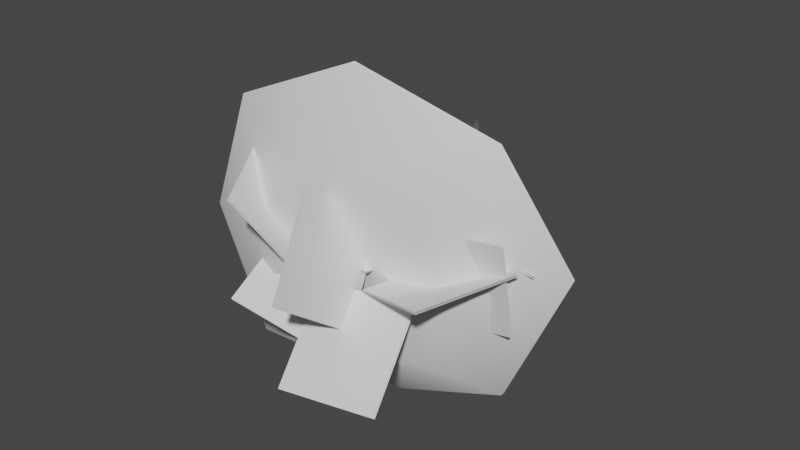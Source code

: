 # Source: FE_leaf_04-00.blend  (saved by Blender 3.0.42; exported with 4.5.12 LTS)
import bpy
from mathutils import Matrix  # noqa: F401  (used for matrix-valued properties, if any)

bpy.ops.wm.read_factory_settings(use_empty=True)
scene = bpy.context.scene
scene.name = 'Scene'

# ---- materials (node trees are filled in below, after node groups)
mat_material_009 = bpy.data.materials.new('Material.009')
mat_material_009.use_transparent_shadow = False

# ---- material node trees
mat_material_009.use_nodes = True; mat_material_009.node_tree.nodes.clear()
_N = mat_material_009.node_tree.nodes; _L = mat_material_009.node_tree.links
n0 = _N.new('ShaderNodeBsdfPrincipled'); n0.name = 'Principled BSDF'; n0.location = (10, 300)
n0.distribution = 'GGX'
n0.subsurface_method = 'RANDOM_WALK_SKIN'
n0.inputs[3].default_value = 1.45
n0.inputs[27].default_value = (0.0, 0.0, 0.0, 1.0)
n0.inputs[28].default_value = 1.0
n1 = _N.new('ShaderNodeOutputMaterial'); n1.name = 'Material Output'; n1.location = (300, 300)
_L.new(n0.outputs[0], n1.inputs[0])
n1.is_active_output = True

# ---- world
world_world = bpy.data.worlds.new('World'); scene.world = world_world
world_world.use_nodes = True; world_world.node_tree.nodes.clear()
_N = world_world.node_tree.nodes; _L = world_world.node_tree.links
n0 = _N.new('ShaderNodeOutputWorld'); n0.name = 'World Output'; n0.location = (300, 300)
n1 = _N.new('ShaderNodeBackground'); n1.name = 'Background'; n1.location = (10, 300)
n1.inputs[0].default_value = (0.05088, 0.05088, 0.05088, 1.0)
_L.new(n1.outputs[0], n0.inputs[0])
n0.is_active_output = True
world_world.color = (0.05088, 0.05088, 0.05088)
world_world.use_sun_shadow = False
world_world.sun_shadow_jitter_overblur = 0.0

# ---- meshes
me_fe_earth2_m_gmdl_005 = bpy.data.meshes.new('FE_earth2_M.gmdl.005')
me_fe_earth2_m_gmdl_005.from_pydata([(-0.07003, 0.09849, 6.076e-07), (-0.02594, 0.09849, 0.06096), (3.008e-07, 0.09849, 4.63e-07), (-0.02594, 0.09849, -0.06095), (-0.05185, -0.3759, -0.06292), (-0.07154, -0.3716, -0.02246), (-0.07003, 0.09849, 6.076e-07), (0.2451, -1.851, 0.08441), (0.2378, -1.853, 0.119), (0.2111, -1.866, 0.1028), (0.04653, -0.6404, 0.0578), (0.05989, -0.5304, 0.04866), (-0.02305, -0.5572, 0.05997), (-0.02199, -1.096, 0.0513), (0.04585, -1.102, 0.05112), (0.05382, -0.3498, 0.04435), (-0.02453, -0.3331, 0.05755), (-0.02594, 0.09849, 0.06096), (0.05188, 0.09848, 0.05188), (0.06095, 0.09848, -0.02594), (3.008e-07, 0.09849, 4.63e-07), (0.06095, 0.09848, -0.02594), (3.008e-07, 0.09849, 4.63e-07), (-0.07003, 0.09849, 6.076e-07), (3.008e-07, 0.09849, 4.63e-07), (0.05845, -0.3479, -0.02971), (0.04712, -0.5435, -0.03485), (0.03255, -1.096, -0.01027), (0.03576, -0.6497, -0.03064), (-0.06753, -0.5626, 0.006504), (-0.05128, -0.5358, -0.07716), (-0.03461, -1.095, -0.001333), (-0.2561, -1.65, 0.1039), (-0.2856, -1.631, 0.122), (-0.2868, -1.633, 0.0932), (0.4981, -1.042, 0.2622), (0.4651, -1.07, 0.2384), (0.5294, -1.055, 0.2117), (-0.1466, -1.316, 0.0693), (-0.1156, -1.38, 0.05595), (-0.01702, -1.207, 0.02718), (-0.1496, -1.318, 0.02132), (-0.1739, -1.387, 0.09336), (-0.1817, -1.392, 0.04444), (0.2044, -1.57, 0.07809), (0.2079, -1.559, 0.03245), (0.2259, -0.7613, 0.09039), (0.2561, -0.7031, 0.1202), (0.2785, -0.7117, 0.06511), (-0.415, -0.9791, -0.1552), (-0.3847, -0.9947, -0.1398), (-0.4245, -0.9829, -0.1245), (-0.1322, -0.6357, -0.0777), (-0.1623, -0.6099, -0.1091), (-0.1828, -0.6027, -0.05655), (-0.4245, -0.9829, -0.1245), (0.4658, -1.683, 0.03385), (0.4678, -1.685, 0.05962), (0.4629, -1.715, 0.05673), (0.1579, -1.609, 0.06398), (0.2237, -1.624, 0.03366), (0.2237, -1.623, 0.07929), (0.2259, -0.7613, 0.09039), (0.5294, -1.055, 0.2117), (-0.01702, -1.207, 0.02718), (0.06095, 0.09848, -0.02594), (0.05188, 0.09848, 0.05188), (-0.02594, 0.09849, 0.06096), (-0.01702, -1.207, 0.02718), (-0.4061, -1.444, 0.09436), (-0.407, -1.446, 0.06064), (-0.402, -1.482, 0.09358), (-0.4061, -1.444, 0.09436), (-0.407, -1.446, 0.06064), (-0.4061, -1.444, 0.09436), (-0.2143, -1.574, 0.3068), (-0.6604, -1.322, -0.2776), (-1.292, -1.58, 0.09341), (-0.8464, -1.832, 0.6778), (-0.2127, -1.589, 0.2991), (-0.8448, -1.847, 0.6701), (-1.291, -1.595, 0.0857), (-0.6587, -1.337, -0.2853), (-0.429, -1.322, 0.151), (-0.04574, -2.046, -0.06201), (-0.3768, -2.422, 0.62), (-0.7601, -1.698, 0.833), (-0.4163, -1.318, 0.1595), (-0.7474, -1.694, 0.8415), (-0.3642, -2.418, 0.6285), (-0.0331, -2.041, -0.05356), (0.1371, -1.605, 0.3415), (0.2662, -2.051, -0.2486), (0.2172, -2.654, 0.1965), (0.08812, -2.208, 0.7865), (0.1508, -1.605, 0.344), (0.1019, -2.207, 0.789), (0.231, -2.654, 0.1989), (0.2799, -2.051, -0.2461), (-0.6081, -0.7679, -0.05532), (-0.08179, -1.228, -0.3123), (-0.5813, -1.78, -0.3473), (-1.108, -1.319, -0.09032), (-0.6045, -0.7722, -0.04009), (-1.104, -1.324, -0.07508), (-0.5776, -1.784, -0.332), (-0.07811, -1.233, -0.2971), (-0.5157, -0.8609, -0.4077), (-0.2164, -1.086, 0.2361), (-0.3086, -1.796, 0.03024), (-0.6079, -1.571, -0.6136), (-0.5305, -0.8609, -0.4008), (-0.6226, -1.571, -0.6067), (-0.3233, -1.797, 0.03707), (-0.2311, -1.087, 0.243), (0.7839, -0.8754, 0.0363), (1.229, -1.443, 0.2256), (0.6522, -1.759, 0.5634), (0.2263, -1.186, 0.3714), (0.7873, -0.869, 0.04801), (0.2297, -1.18, 0.3831), (0.6556, -1.752, 0.5751), (1.232, -1.437, 0.2373), (0.2682, -0.8447, 0.5188), (0.6225, -1.229, 1.04), (1.001, -1.587, 0.5169), (0.6425, -1.205, -0.004137), (0.6327, -1.215, -0.004538), (0.9911, -1.597, 0.5165), (0.6127, -1.238, 1.04), (0.2544, -0.8563, 0.5188), (0.317, -1.971, 0.03122), (0.5737, -1.304, 0.0857), (1.209, -1.566, 0.2911), (0.952, -2.233, 0.2366), (0.3131, -1.971, 0.04397), (0.948, -2.232, 0.2494), (1.205, -1.565, 0.3039), (0.5698, -1.304, 0.09846), (0.4464, -1.646, -0.2066), (0.4524, -1.806, 0.491), (1.156, -1.674, 0.515), (1.15, -1.515, -0.1826), (0.4493, -1.661, -0.21), (1.152, -1.53, -0.1861), (1.158, -1.689, 0.5115), (0.4553, -1.82, 0.4875), (-0.04802, -1.964, -0.03637), (0.681, -1.885, 0.03519), (0.7875, -2.406, -0.4756), (0.0584, -2.484, -0.5471), (-0.04793, -1.975, -0.02489), (0.05849, -2.496, -0.5356), (0.7876, -2.417, -0.4641), (0.6811, -1.897, 0.04667), (-0.5604, -1.658, 0.167), (0.1574, -1.594, 0.03997), (0.1429, -2.212, -0.3522), (-0.5749, -2.276, -0.2252), (-0.5573, -1.667, 0.1802), (-0.5718, -2.284, -0.212), (0.146, -2.22, -0.339), (0.1605, -1.603, 0.05316), (1.017, -1.556, 1.08), (0.1087, -1.793, 1.443), (0.2001, -2.043, 0.7546), (0.6766, -1.968, 0.5636), (-0.8098, -1.843, 1.043), (-0.277, -2.148, 0.5436), (-1.196, -1.791, 0.1119), (-0.4823, -2.038, 0.05899), (-0.8207, -1.765, -0.8077), (-0.2872, -1.992, -0.4209), (0.07923, -1.321, -1.165), (0.1856, -1.82, -0.6094), (1.002, -1.384, -0.7685), (0.669, -1.878, -0.4026), (1.381, -1.23, 0.1679), (0.8681, -1.828, 0.08613), (0.2175, -1.78, 0.05613), (1.017, -1.535, 1.08), (0.6766, -1.946, 0.5636), (0.2001, -2.021, 0.7546), (0.1087, -1.772, 1.443), (-0.277, -2.126, 0.5436), (-0.8098, -1.821, 1.043), (-0.4823, -2.017, 0.05899), (-1.196, -1.769, 0.1119), (-0.2872, -1.97, -0.4209), (-0.8207, -1.744, -0.8077), (0.1856, -1.798, -0.6094), (0.07923, -1.299, -1.165), (0.669, -1.857, -0.4026), (1.002, -1.362, -0.7685), (0.8681, -1.806, 0.08613), (1.381, -1.209, 0.1679), (0.2175, -1.758, 0.05613)], [], [(0, 1, 2), (3, 4, 6), (4, 5, 6), (7, 8, 9), (11, 12, 10), (12, 13, 10), (10, 13, 14), (12, 11, 16), (11, 15, 16), (17, 18, 20), (18, 19, 20), (21, 3, 22), (3, 23, 24), (11, 26, 15), (25, 15, 26), (10, 14, 28), (14, 27, 28), (12, 29, 13), (30, 31, 29), (29, 31, 13), (32, 33, 34), (35, 36, 37), (13, 38, 40), (38, 39, 40), (13, 31, 38), (31, 41, 38), (39, 42, 32), (42, 33, 32), (42, 43, 33), (43, 34, 33), (39, 32, 43), (43, 32, 34), (44, 45, 14), (14, 45, 27), (11, 10, 47), (10, 46, 47), (10, 28, 46), (26, 48, 28), (28, 48, 46), (26, 11, 48), (11, 47, 48), (5, 29, 16), (29, 12, 16), (49, 50, 51), (26, 30, 25), (30, 4, 25), (4, 30, 53), (30, 52, 53), (30, 29, 52), (52, 29, 54), (29, 5, 54), (4, 53, 5), (5, 53, 54), (53, 52, 49), (52, 50, 49), (54, 55, 52), (52, 55, 50), (51, 54, 49), (54, 53, 49), (56, 57, 58), (59, 45, 60), (44, 59, 61), (59, 9, 61), (61, 9, 8), (60, 61, 7), (61, 8, 7), (59, 60, 9), (60, 7, 9), (45, 44, 56), (44, 57, 56), (44, 61, 57), (61, 58, 57), (61, 60, 58), (45, 56, 60), (60, 56, 58), (47, 46, 35), (46, 36, 35), (48, 47, 37), (47, 35, 37), (48, 63, 62), (62, 63, 36), (14, 13, 44), (44, 13, 59), (13, 40, 59), (27, 45, 64), (64, 45, 59), (31, 27, 40), (3, 65, 4), (65, 25, 4), (65, 66, 25), (66, 15, 25), (67, 16, 66), (15, 66, 16), (6, 5, 67), (16, 67, 5), (26, 28, 30), (31, 30, 27), (30, 28, 27), (31, 68, 41), (68, 39, 41), (38, 42, 39), (41, 39, 43), (69, 70, 71), (38, 41, 72), (41, 70, 72), (41, 43, 73), (43, 71, 73), (43, 42, 71), (38, 74, 42), (42, 74, 71), (75, 76, 78), (76, 77, 78), (79, 80, 82), (80, 81, 82), (83, 84, 86), (84, 85, 86), (87, 88, 90), (88, 89, 90), (91, 92, 94), (92, 93, 94), (95, 96, 98), (96, 97, 98), (99, 100, 102), (100, 101, 102), (103, 104, 106), (104, 105, 106), (107, 108, 110), (108, 109, 110), (111, 112, 114), (112, 113, 114), (116, 117, 115), (115, 117, 118), (121, 122, 120), (119, 120, 122), (124, 125, 123), (123, 125, 126), (127, 128, 130), (128, 129, 130), (131, 132, 134), (132, 133, 134), (135, 136, 138), (136, 137, 138), (139, 140, 142), (140, 141, 142), (143, 144, 146), (144, 145, 146), (147, 148, 150), (148, 149, 150), (151, 152, 154), (152, 153, 154), (155, 156, 158), (156, 157, 158), (159, 160, 162), (160, 161, 162), (164, 165, 163), (163, 165, 166), (164, 167, 165), (167, 168, 165), (167, 169, 168), (169, 170, 168), (169, 171, 170), (171, 172, 170), (173, 174, 171), (171, 174, 172), (173, 175, 174), (175, 176, 174), (177, 178, 175), (175, 178, 176), (177, 163, 178), (163, 166, 178), (166, 165, 179), (165, 168, 179), (168, 170, 179), (170, 172, 179), (172, 174, 179), (174, 176, 179), (176, 178, 179), (178, 166, 179), (183, 180, 182), (180, 181, 182), (183, 182, 185), (182, 184, 185), (185, 184, 187), (184, 186, 187), (187, 186, 189), (186, 188, 189), (191, 189, 190), (189, 188, 190), (191, 190, 193), (190, 192, 193), (195, 193, 194), (193, 192, 194), (195, 194, 180), (194, 181, 180), (181, 196, 182), (182, 196, 184), (184, 196, 186), (186, 196, 188), (188, 196, 190), (190, 196, 192), (192, 196, 194), (194, 196, 181)])
me_fe_earth2_m_gmdl_005.polygons.foreach_set('use_smooth', [True] * 202)
_uv = me_fe_earth2_m_gmdl_005.uv_layers.new(name='UVMap')
_uv.uv.foreach_set('vector', [0.8745, 0.992, 0.8837, 0.992, 0.8891, 0.992, 0.8837, 0.992, 0.878, 0.8914, 0.8745, 0.992, 0.878, 0.8914, 0.8739, 0.8926, 0.8745, 0.992, 0.9397, 0.5346, 0.9382, 0.5341, 0.9326, 0.5308, 0.9013, 0.8519, 0.884, 0.845, 0.8985, 0.8237, 0.884, 0.845, 0.884, 0.7259, 0.8985, 0.8237, 0.8985, 0.8237, 0.884, 0.7259, 0.8981, 0.7244, 0.884, 0.845, 0.9013, 0.8519, 0.8837, 0.898, 0.9013, 0.8519, 0.9, 0.8981, 0.8837, 0.898, 0.8837, 0.992, 0.8999, 0.992, 0.8891, 0.992, 0.8999, 0.992, 0.9018, 0.992, 0.8891, 0.992, 0.9018, 0.992, 0.8837, 0.992, 0.8891, 0.992, 0.8837, 0.992, 0.8745, 0.992, 0.8891, 0.992, 0.9013, 0.8519, 0.8986, 0.8485, 0.9, 0.8981, 0.9011, 0.8956, 0.9, 0.8981, 0.8986, 0.8485, 0.8985, 0.8237, 0.8981, 0.7244, 0.8963, 0.8213, 0.8981, 0.7244, 0.8954, 0.7259, 0.8963, 0.8213, 0.884, 0.845, 0.8747, 0.8436, 0.884, 0.7259, 0.8781, 0.8505, 0.8813, 0.7261, 0.8747, 0.8436, 0.8747, 0.8436, 0.8813, 0.7261, 0.884, 0.7259, 0.8351, 0.5861, 0.8289, 0.591, 0.8287, 0.5904, 0.9878, 0.7253, 0.9821, 0.7198, 0.9896, 0.7228, 0.884, 0.7259, 0.8579, 0.6717, 0.885, 0.6996, 0.8579, 0.6717, 0.8644, 0.6554, 0.885, 0.6996, 0.884, 0.7259, 0.8813, 0.7261, 0.8579, 0.6717, 0.8813, 0.7261, 0.8573, 0.6711, 0.8579, 0.6717, 0.8644, 0.6554, 0.8522, 0.6536, 0.8351, 0.5861, 0.8522, 0.6536, 0.8289, 0.591, 0.8351, 0.5861, 0.8522, 0.6536, 0.8506, 0.6522, 0.8289, 0.591, 0.8506, 0.6522, 0.8287, 0.5904, 0.8289, 0.591, 0.8644, 0.6554, 0.8351, 0.5861, 0.8506, 0.6522, 0.8506, 0.6522, 0.8351, 0.5861, 0.8287, 0.5904, 0.9312, 0.6067, 0.9319, 0.6095, 0.8981, 0.7244, 0.8981, 0.7244, 0.9319, 0.6095, 0.8954, 0.7259, 0.9013, 0.8519, 0.8985, 0.8237, 0.9417, 0.8088, 0.8985, 0.8237, 0.9366, 0.7966, 0.9417, 0.8088, 0.8985, 0.8237, 0.8963, 0.8213, 0.9366, 0.7966, 0.8986, 0.8485, 0.9439, 0.809, 0.8963, 0.8213, 0.8963, 0.8213, 0.9439, 0.809, 0.9366, 0.7966, 0.8986, 0.8485, 0.9013, 0.8519, 0.9439, 0.809, 0.9013, 0.8519, 0.9417, 0.8088, 0.9439, 0.809, 0.8739, 0.8926, 0.8747, 0.8436, 0.8837, 0.898, 0.8747, 0.8436, 0.884, 0.845, 0.8837, 0.898, 0.8048, 0.7329, 0.8112, 0.7289, 0.8028, 0.7319, 0.8986, 0.8485, 0.8781, 0.8505, 0.9011, 0.8956, 0.8781, 0.8505, 0.878, 0.8914, 0.9011, 0.8956, 0.878, 0.8914, 0.8781, 0.8505, 0.8542, 0.8271, 0.8781, 0.8505, 0.8605, 0.8204, 0.8542, 0.8271, 0.8781, 0.8505, 0.8747, 0.8436, 0.8605, 0.8204, 0.8605, 0.8204, 0.8747, 0.8436, 0.85, 0.8289, 0.8747, 0.8436, 0.8739, 0.8926, 0.85, 0.8289, 0.878, 0.8914, 0.8542, 0.8271, 0.8739, 0.8926, 0.8739, 0.8926, 0.8542, 0.8271, 0.85, 0.8289, 0.8542, 0.8271, 0.8605, 0.8204, 0.8048, 0.7329, 0.8605, 0.8204, 0.8112, 0.7289, 0.8048, 0.7329, 0.85, 0.8289, 0.8028, 0.7319, 0.8605, 0.8204, 0.8605, 0.8204, 0.8028, 0.7319, 0.8112, 0.7289, 0.8028, 0.7319, 0.85, 0.8289, 0.8048, 0.7329, 0.85, 0.8289, 0.8542, 0.8271, 0.8048, 0.7329, 0.9858, 0.5778, 0.9862, 0.5772, 0.9852, 0.5695, 0.9215, 0.5966, 0.9319, 0.6095, 0.9352, 0.5928, 0.9312, 0.6067, 0.9215, 0.5966, 0.9352, 0.593, 0.9215, 0.5966, 0.9326, 0.5308, 0.9352, 0.593, 0.9352, 0.593, 0.9326, 0.5308, 0.9382, 0.5341, 0.9352, 0.5928, 0.9352, 0.593, 0.9397, 0.5346, 0.9352, 0.593, 0.9382, 0.5341, 0.9397, 0.5346, 0.9215, 0.5966, 0.9352, 0.5928, 0.9326, 0.5308, 0.9352, 0.5928, 0.9397, 0.5346, 0.9326, 0.5308, 0.9319, 0.6095, 0.9312, 0.6067, 0.9858, 0.5778, 0.9312, 0.6067, 0.9862, 0.5772, 0.9858, 0.5778, 0.9312, 0.6067, 0.9352, 0.593, 0.9862, 0.5772, 0.9352, 0.593, 0.9852, 0.5695, 0.9862, 0.5772, 0.9352, 0.593, 0.9352, 0.5928, 0.9852, 0.5695, 0.9319, 0.6095, 0.9858, 0.5778, 0.9352, 0.5928, 0.9352, 0.5928, 0.9858, 0.5778, 0.9852, 0.5695, 0.9417, 0.8088, 0.9366, 0.7966, 0.9878, 0.7253, 0.9366, 0.7966, 0.9821, 0.7198, 0.9878, 0.7253, 0.9439, 0.809, 0.9417, 0.8088, 0.9896, 0.7228, 0.9417, 0.8088, 0.9878, 0.7253, 0.9896, 0.7228, 0.9439, 0.809, 0.9896, 0.7228, 0.9366, 0.7966, 0.9366, 0.7966, 0.9896, 0.7228, 0.9821, 0.7198, 0.8981, 0.7244, 0.884, 0.7259, 0.9312, 0.6067, 0.9312, 0.6067, 0.884, 0.7259, 0.9215, 0.5966, 0.884, 0.7259, 0.885, 0.6996, 0.9215, 0.5966, 0.8954, 0.7259, 0.9319, 0.6095, 0.885, 0.6996, 0.885, 0.6996, 0.9319, 0.6095, 0.9215, 0.5966, 0.8813, 0.7261, 0.8954, 0.7259, 0.885, 0.6996, 0.8837, 0.992, 0.9018, 0.992, 0.878, 0.8914, 0.9018, 0.992, 0.9011, 0.8956, 0.878, 0.8914, 0.9018, 0.992, 0.8999, 0.992, 0.9011, 0.8956, 0.8999, 0.992, 0.9, 0.8981, 0.9011, 0.8956, 0.8837, 0.992, 0.8837, 0.898, 0.8999, 0.992, 0.9, 0.8981, 0.8999, 0.992, 0.8837, 0.898, 0.8745, 0.992, 0.8739, 0.8926, 0.8837, 0.992, 0.8837, 0.898, 0.8837, 0.992, 0.8739, 0.8926, 0.8986, 0.8485, 0.8963, 0.8213, 0.8781, 0.8505, 0.8813, 0.7261, 0.8781, 0.8505, 0.8954, 0.7259, 0.8781, 0.8505, 0.8963, 0.8213, 0.8954, 0.7259, 0.8813, 0.7261, 0.885, 0.6996, 0.8573, 0.6711, 0.885, 0.6996, 0.8644, 0.6554, 0.8573, 0.6711, 0.8579, 0.6717, 0.8522, 0.6536, 0.8644, 0.6554, 0.8573, 0.6711, 0.8644, 0.6554, 0.8506, 0.6522, 0.8037, 0.639, 0.8036, 0.6384, 0.8046, 0.6291, 0.8579, 0.6717, 0.8573, 0.6711, 0.8037, 0.639, 0.8573, 0.6711, 0.8036, 0.6384, 0.8037, 0.639, 0.8573, 0.6711, 0.8506, 0.6522, 0.8036, 0.6384, 0.8506, 0.6522, 0.8046, 0.6291, 0.8036, 0.6384, 0.8506, 0.6522, 0.8522, 0.6536, 0.8046, 0.6291, 0.8579, 0.6717, 0.8037, 0.639, 0.8522, 0.6536, 0.8522, 0.6536, 0.8037, 0.639, 0.8046, 0.6291, 0.5003, 0.5001, 0.7539, 0.5001, 0.5003, 0.7438, 0.7539, 0.5001, 0.7539, 0.7438, 0.5003, 0.7438, 0.5003, 0.5001, 0.5003, 0.7438, 0.7539, 0.5001, 0.5003, 0.7438, 0.7539, 0.7438, 0.7539, 0.5001, 0.5027, 0.7497, 0.7307, 0.7497, 0.5027, 0.9934, 0.7307, 0.7497, 0.7307, 0.9934, 0.5027, 0.9934, 0.5027, 0.7497, 0.5027, 0.9934, 0.7307, 0.7497, 0.5027, 0.9934, 0.7307, 0.9934, 0.7307, 0.7497, 0.5027, 0.7497, 0.7307, 0.7497, 0.5027, 0.9934, 0.7307, 0.7497, 0.7307, 0.9934, 0.5027, 0.9934, 0.5027, 0.7497, 0.5027, 0.9934, 0.7307, 0.7497, 0.5027, 0.9934, 0.7307, 0.9934, 0.7307, 0.7497, 0.5003, 0.5001, 0.7539, 0.5001, 0.5003, 0.7438, 0.7539, 0.5001, 0.7539, 0.7438, 0.5003, 0.7438, 0.5003, 0.5001, 0.5003, 0.7438, 0.7539, 0.5001, 0.5003, 0.7438, 0.7539, 0.7438, 0.7539, 0.5001, 0.5003, 0.5001, 0.7539, 0.5001, 0.5003, 0.7438, 0.7539, 0.5001, 0.7539, 0.7438, 0.5003, 0.7438, 0.5003, 0.5001, 0.5003, 0.7438, 0.7539, 0.5001, 0.5003, 0.7438, 0.7539, 0.7438, 0.7539, 0.5001, 0.7307, 0.9934, 0.5027, 0.9934, 0.7307, 0.7497, 0.7307, 0.7497, 0.5027, 0.9934, 0.5027, 0.7497, 0.5027, 0.9934, 0.7307, 0.9934, 0.5027, 0.7497, 0.7307, 0.7497, 0.5027, 0.7497, 0.7307, 0.9934, 0.7307, 0.9934, 0.5027, 0.9934, 0.7307, 0.7497, 0.7307, 0.7497, 0.5027, 0.9934, 0.5027, 0.7497, 0.5027, 0.7497, 0.5027, 0.9934, 0.7307, 0.7497, 0.5027, 0.9934, 0.7307, 0.9934, 0.7307, 0.7497, 0.5027, 0.7497, 0.7307, 0.7497, 0.5027, 0.9934, 0.7307, 0.7497, 0.7307, 0.9934, 0.5027, 0.9934, 0.5027, 0.7497, 0.5027, 0.9934, 0.7307, 0.7497, 0.5027, 0.9934, 0.7307, 0.9934, 0.7307, 0.7497, 0.5003, 0.5001, 0.7539, 0.5001, 0.5003, 0.7438, 0.7539, 0.5001, 0.7539, 0.7438, 0.5003, 0.7438, 0.5003, 0.5001, 0.5003, 0.7438, 0.7539, 0.5001, 0.5003, 0.7438, 0.7539, 0.7438, 0.7539, 0.5001, 0.5003, 0.5001, 0.7539, 0.5001, 0.5003, 0.7438, 0.7539, 0.5001, 0.7539, 0.7438, 0.5003, 0.7438, 0.5003, 0.5001, 0.5003, 0.7438, 0.7539, 0.5001, 0.5003, 0.7438, 0.7539, 0.7438, 0.7539, 0.5001, 0.5003, 0.5001, 0.7539, 0.5001, 0.5003, 0.7438, 0.7539, 0.5001, 0.7539, 0.7438, 0.5003, 0.7438, 0.5003, 0.5001, 0.5003, 0.7438, 0.7539, 0.5001, 0.5003, 0.7438, 0.7539, 0.7438, 0.7539, 0.5001, 0.1389, 0.5088, 0.1889, 0.6256, 0.3425, 0.5065, 0.3425, 0.5065, 0.1889, 0.6256, 0.2953, 0.6243, 0.1389, 0.5088, 0.004673, 0.6545, 0.1889, 0.6256, 0.004673, 0.6545, 0.1145, 0.7017, 0.1889, 0.6256, 0.004673, 0.6545, 0.007054, 0.8581, 0.1145, 0.7017, 0.007054, 0.8581, 0.1157, 0.8081, 0.1145, 0.7017, 0.007054, 0.8581, 0.147, 0.9958, 0.1157, 0.8081, 0.147, 0.9958, 0.1919, 0.8825, 0.1157, 0.8081, 0.3483, 0.998, 0.2983, 0.8813, 0.147, 0.9958, 0.147, 0.9958, 0.2983, 0.8813, 0.1919, 0.8825, 0.3483, 0.998, 0.4905, 0.8523, 0.2983, 0.8813, 0.4905, 0.8523, 0.3727, 0.8051, 0.2983, 0.8813, 0.4881, 0.6487, 0.3714, 0.6987, 0.4905, 0.8523, 0.4905, 0.8523, 0.3714, 0.6987, 0.3727, 0.8051, 0.4881, 0.6487, 0.3425, 0.5065, 0.3714, 0.6987, 0.3425, 0.5065, 0.2953, 0.6243, 0.3714, 0.6987, 0.2953, 0.6243, 0.1889, 0.6256, 0.2436, 0.7534, 0.1889, 0.6256, 0.1145, 0.7017, 0.2436, 0.7534, 0.1145, 0.7017, 0.1157, 0.8081, 0.2436, 0.7534, 0.1157, 0.8081, 0.1919, 0.8825, 0.2436, 0.7534, 0.1919, 0.8825, 0.2983, 0.8813, 0.2436, 0.7534, 0.2983, 0.8813, 0.3727, 0.8051, 0.2436, 0.7534, 0.3727, 0.8051, 0.3714, 0.6987, 0.2436, 0.7534, 0.3714, 0.6987, 0.2953, 0.6243, 0.2436, 0.7534, 0.1389, 0.01132, 0.3425, 0.008939, 0.1889, 0.128, 0.3425, 0.008939, 0.2953, 0.1268, 0.1889, 0.128, 0.1389, 0.01132, 0.1889, 0.128, 0.004673, 0.157, 0.1889, 0.128, 0.1145, 0.2042, 0.004673, 0.157, 0.004673, 0.157, 0.1145, 0.2042, 0.007054, 0.3605, 0.1145, 0.2042, 0.1157, 0.3106, 0.007054, 0.3605, 0.007054, 0.3605, 0.1157, 0.3106, 0.147, 0.4982, 0.1157, 0.3106, 0.1919, 0.385, 0.147, 0.4982, 0.3483, 0.5004, 0.147, 0.4982, 0.2983, 0.3837, 0.147, 0.4982, 0.1919, 0.385, 0.2983, 0.3837, 0.3483, 0.5004, 0.2983, 0.3837, 0.4905, 0.3548, 0.2983, 0.3837, 0.3727, 0.3076, 0.4905, 0.3548, 0.4881, 0.1512, 0.4905, 0.3548, 0.3714, 0.2012, 0.4905, 0.3548, 0.3727, 0.3076, 0.3714, 0.2012, 0.4881, 0.1512, 0.3714, 0.2012, 0.3425, 0.008939, 0.3714, 0.2012, 0.2953, 0.1268, 0.3425, 0.008939, 0.2953, 0.1268, 0.2436, 0.2559, 0.1889, 0.128, 0.1889, 0.128, 0.2436, 0.2559, 0.1145, 0.2042, 0.1145, 0.2042, 0.2436, 0.2559, 0.1157, 0.3106, 0.1157, 0.3106, 0.2436, 0.2559, 0.1919, 0.385, 0.1919, 0.385, 0.2436, 0.2559, 0.2983, 0.3837, 0.2983, 0.3837, 0.2436, 0.2559, 0.3727, 0.3076, 0.3727, 0.3076, 0.2436, 0.2559, 0.3714, 0.2012, 0.3714, 0.2012, 0.2436, 0.2559, 0.2953, 0.1268])
me_fe_earth2_m_gmdl_005.materials.append(mat_material_009)
me_fe_earth2_m_gmdl_005.use_remesh_fix_poles = True
me_fe_earth2_m_gmdl_005.use_remesh_preserve_attributes = False
me_fe_earth2_m_gmdl_005.update()
arm_armature = bpy.data.armatures.new('Armature')  # bones are not reproduced

# ---- objects
ob_0_927743_l_49_9807_f_53_7002 = bpy.data.objects.new('0,927743 L 49,9807 F 53,7002', me_fe_earth2_m_gmdl_005)
ob_armature = bpy.data.objects.new('Armature', arm_armature)

# ---- transforms, parenting, visibility, modifiers, constraints
ob_0_927743_l_49_9807_f_53_7002.parent = ob_armature
ob_0_927743_l_49_9807_f_53_7002.location = (0.0, 0.0, 0.0)
_vg = ob_0_927743_l_49_9807_f_53_7002.vertex_groups.new(name='Bone')
_vg.add([0, 1, 2, 3, 4, 5, 6, 7, 8, 9, 10, 11, 12, 13, 14, 15, 16, 17, 18, 19, 20, 21, 22, 23, 24, 25, 26, 27, 28, 29, 30, 31, 32, 33, 34, 35, 36, 37, 38, 39, 40, 41, 42, 43, 44, 45, 46, 47, 48, 49, 50, 51, 52, 53, 54, 55, 56, 57, 58, 59, 60, 61, 62, 63, 64, 65, 66, 67, 68, 69, 70, 71, 72, 73, 74, 75, 76, 77, 78, 79, 80, 81, 82, 83, 84, 85, 86, 87, 88, 89, 90, 91, 92, 93, 94, 95, 96, 97, 98, 99, 100, 101, 102, 103, 104, 105, 106, 107, 108, 109, 110, 111, 112, 113, 114, 115, 116, 117, 118, 119, 120, 121, 122, 123, 124, 125, 126, 127, 128, 129, 130, 131, 132, 133, 134, 135, 136, 137, 138, 139, 140, 141, 142, 143, 144, 145, 146, 147, 148, 149, 150, 151, 152, 153, 154, 155, 156, 157, 158, 159, 160, 161, 162, 163, 164, 165, 166, 167, 168, 169, 170, 171, 172, 173, 174, 175, 176, 177, 178, 179, 180, 181, 182, 183, 184, 185, 186, 187, 188, 189, 190, 191, 192, 193, 194, 195, 196], 1.0, 'REPLACE')
_m = ob_0_927743_l_49_9807_f_53_7002.modifiers.new('Armature', 'ARMATURE')
_m.object = ob_armature
ob_armature.location = (0.0, 0.0, 0.0)

# ---- collection membership
scene.collection.objects.link(ob_0_927743_l_49_9807_f_53_7002)
scene.collection.objects.link(ob_armature)

# ---- scene / render settings (as saved in the file)
scene.frame_start = 1; scene.frame_end = 250; scene.frame_set(30)
scene.render.engine = 'BLENDER_EEVEE_NEXT'
scene.cycles.sampling_pattern = 'TABULATED_SOBOL'
scene.cycles.use_light_tree = False
scene.view_settings.view_transform = 'Filmic'
bpy.context.view_layer.update()

# ---- added for rendering (the .blend has no active camera and no usable light): camera, sun
cam_auto = bpy.data.cameras.new('AutoCamera')
cam_auto.lens = 50.0
cam_auto.sensor_width = 36.0
cam_auto.clip_end = 1000.0
ob_auto_camera = bpy.data.objects.new('AutoCamera', cam_auto)
scene.collection.objects.link(ob_auto_camera)
ob_auto_camera.location = (4.33648, -6.4288, 3.57261)
ob_auto_camera.rotation_euler = (1.09748, -7.21219e-08, 0.694738)
scene.camera = ob_auto_camera
light_auto_sun = bpy.data.lights.new('AutoSun', 'SUN')
light_auto_sun.energy = 3.0
light_auto_sun.angle = 0.0523599
ob_auto_sun = bpy.data.objects.new('AutoSun', light_auto_sun)
scene.collection.objects.link(ob_auto_sun)
ob_auto_sun.rotation_euler = (0.872665, 0.174533, 0.523599)
bpy.context.view_layer.update()
